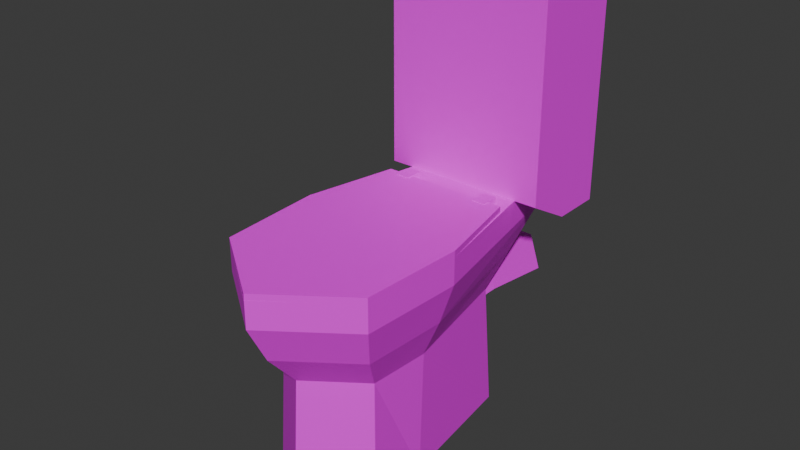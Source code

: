 # Source: Toilet01.blend  (saved by Blender 4.2.66; exported with 4.5.12 LTS)
import bpy
from mathutils import Matrix  # noqa: F401  (used for matrix-valued properties, if any)

bpy.ops.wm.read_factory_settings(use_empty=True)
scene = bpy.context.scene
scene.name = 'Scene'

# ---- collections
col_collection = bpy.data.collections.new('Collection'); scene.collection.children.link(col_collection)

# ---- images (referenced by path relative to the original .blend; pixels are not part of the script)
import os
ASSET_DIR = os.environ.get("B2B_ASSET_DIR", "")  # directory of the original .blend (textures are referenced by path, not embedded)
HERE = os.path.dirname(os.path.abspath(__file__))  # packed textures are extracted next to this script under _unpacked/

def load_image(name, relpath, width, height, colorspace="sRGB"):
    """Load a texture the original file referenced (path relative to the .blend, or extracted next to this script)."""
    p = next((c for c in (os.path.join(HERE, relpath), os.path.join(ASSET_DIR, relpath)) if relpath and os.path.exists(c)), "")
    if p:
        img = bpy.data.images.load(p, check_existing=True)
        img.name = name
    else:  # same state as the original file: an image datablock whose file is absent (Cycles renders it pink)
        img = bpy.data.images.new(name, width, height)
        img.source = "FILE"
        img.filepath = "//" + (relpath or name)
    img.colorspace_settings.name = colorspace
    return img
img_toilet01_a_png = load_image('Toilet01_a.png', 'Toilet01_a.png', 1024, 1024, 'sRGB')

# ---- materials (node trees are filled in below, after node groups)
mat_material = bpy.data.materials.new('Material')
mat_material.alpha_threshold = 0.0
mat_material.use_transparent_shadow = False
mat_material.roughness = 0.5
mat_material.line_color = (0.0, 0.0, 0.0, 1.0)

# ---- material node trees
mat_material.use_nodes = True; mat_material.node_tree.nodes.clear()
_N = mat_material.node_tree.nodes; _L = mat_material.node_tree.links
n0 = _N.new('ShaderNodeOutputMaterial'); n0.name = 'Material Output'; n0.location = (300, 300)
n1 = _N.new('ShaderNodeBsdfPrincipled'); n1.name = 'Principled BSDF'; n1.location = (10, 300)
n1.inputs[3].default_value = 1.45
n2 = _N.new('ShaderNodeTexImage'); n2.name = 'Image Texture'; n2.location = (-280, 280)
n2.image = img_toilet01_a_png
n2.interpolation = 'Closest'
_L.new(n1.outputs[0], n0.inputs[0])
_L.new(n2.outputs[0], n1.inputs[0])
n0.is_active_output = True

# ---- world
world_world = bpy.data.worlds.new('World'); scene.world = world_world
world_world.use_nodes = True; world_world.node_tree.nodes.clear()
_N = world_world.node_tree.nodes; _L = world_world.node_tree.links
n0 = _N.new('ShaderNodeOutputWorld'); n0.name = 'World Output'; n0.location = (300, 300)
n1 = _N.new('ShaderNodeBackground'); n1.name = 'Background'; n1.location = (10, 300)
n1.inputs[0].default_value = (0.05088, 0.05088, 0.05088, 1.0)
_L.new(n1.outputs[0], n0.inputs[0])
n0.is_active_output = True
world_world.color = (0.05088, 0.05088, 0.05088)
world_world.use_sun_shadow = False
world_world.sun_shadow_jitter_overblur = 0.0

# ---- meshes
me_cylinder = bpy.data.meshes.new('Cylinder')
me_cylinder.from_pydata([(-9e-08, -1.825, 1.043e-07), (-9.22e-08, -1.777, 0.7175), (-0.3183, -1.593, 1.043e-07), (-0.2943, -1.564, 0.7175), (-0.1967, -0.4864, 1.043e-07), (-0.1819, -0.5398, 0.7175), (0.1967, -0.4864, 1.043e-07), (0.1819, -0.5398, 0.7175), (0.3183, -1.593, 1.043e-07), (0.2943, -1.564, 0.7175), (-9.443e-08, -1.946, 0.9144), (-0.3685, -1.678, 0.9144), (-0.2277, -0.3962, 0.9144), (0.2277, -0.3962, 0.9144), (0.3685, -1.678, 0.9144), (-8.333e-08, -2.056, 1.128), (-0.4243, -1.747, 1.128), (-0.2623, -0.1914, 1.128), (0.2623, -0.1914, 1.128), (0.4243, -1.747, 1.128), (-8.333e-08, -2.056, 1.275), (-0.4243, -1.747, 1.275), (-0.2623, -0.1914, 1.275), (0.2623, -0.1914, 1.275), (0.4243, -1.747, 1.275), (0.2859, -1.215, 1.043e-07), (0.3144, -1.227, 0.7175), (0.3936, -1.212, 0.9144), (0.4533, -1.185, 1.128), (0.4533, -1.185, 1.275), (-0.2859, -1.215, 1.043e-07), (-0.3144, -1.227, 0.7175), (-0.3936, -1.212, 0.9144), (-0.4533, -1.185, 1.128), (-0.4533, -1.185, 1.275), (-8.939e-08, -1.868, 1.275), (-0.3305, -1.628, 1.275), (-0.2042, -0.7832, 1.275), (0.2042, -0.7832, 1.275), (0.3305, -1.628, 1.275), (0.353, -1.19, 1.275), (-0.353, -1.19, 1.275), (-8.939e-08, -1.868, 1.127), (-0.3305, -1.628, 1.127), (-0.2042, -0.7832, 1.127), (0.2042, -0.7832, 1.127), (0.3305, -1.628, 1.127), (0.353, -1.19, 1.127), (-0.353, -1.19, 1.127), (-1.025e-07, -1.769, 0.9145), (-0.2733, -1.571, 0.9145), (-0.1689, -0.872, 0.9145), (0.1689, -0.872, 0.9145), (0.2733, -1.571, 0.9145), (0.2919, -1.208, 0.9145), (-0.2919, -1.208, 0.9145), (-1.065e-07, -1.656, 0.7175), (-0.2077, -1.505, 0.7175), (-0.1284, -0.9737, 0.7175), (0.1284, -0.9737, 0.7175), (0.2077, -1.505, 0.7175), (0.2219, -1.229, 0.7175), (-0.2219, -1.229, 0.7175), (-1.106e-07, -1.436, 0.3955), (-0.1409, -1.334, 0.3955), (-0.08707, -0.9737, 0.3955), (0.08707, -0.9737, 0.3955), (0.1409, -1.334, 0.3955), (0.1505, -1.147, 0.3955), (-0.1505, -1.147, 0.3955), (0.2032, -0.7191, 1.275), (0.2032, -0.7191, 1.314), (0.2032, -0.6205, 1.275), (0.2032, -0.6205, 1.314), (0.2768, -0.7191, 1.275), (0.2768, -0.7191, 1.314), (0.2768, -0.6205, 1.275), (0.2768, -0.6205, 1.314), (-0.2768, -0.7191, 1.275), (-0.2768, -0.7191, 1.314), (-0.2768, -0.6205, 1.275), (-0.2768, -0.6205, 1.314), (-0.2032, -0.7191, 1.275), (-0.2032, -0.7191, 1.314), (-0.2032, -0.6205, 1.275), (-0.2032, -0.6205, 1.314), (9.851e-09, -0.5398, 0.5439), (-0.1651, -0.5398, 0.6638), (-0.1021, -0.5398, 0.858), (0.1021, -0.5398, 0.858), (0.1651, -0.5398, 0.6638), (9.851e-09, -0.4317, 0.5439), (-0.1651, -0.4317, 0.6638), (-0.1021, -0.4317, 0.858), (0.1021, -0.4317, 0.858), (0.1651, -0.4317, 0.6638), (9.851e-09, -1.211e-07, 0.4858), (-0.1651, -1.211e-07, 0.6058), (-0.1021, -1.211e-07, 0.7999), (0.1021, -1.211e-07, 0.7999), (0.1651, -1.211e-07, 0.6058), (-0.4533, -0.5313, 1.275), (-0.4533, -0.5313, 2.458), (-0.4533, -1.49e-07, 1.275), (-0.4533, -1.49e-07, 2.458), (0.4533, -0.5313, 1.275), (0.4533, -0.5313, 2.458), (0.4533, -1.49e-07, 1.275), (0.4533, -1.49e-07, 2.458), (-0.4533, -0.2715, 1.128), (0.4533, -0.2715, 1.128), (-0.4533, -0.2598, 1.275), (-0.4533, -8.941e-08, 1.128), (0.4533, -8.941e-08, 1.128), (-0.4533, -8.941e-08, 1.275), (0.4533, -8.941e-08, 1.275)], [(101, 111)], [(0, 1, 3, 2), (30, 31, 5, 4), (4, 5, 7, 6), (7, 5, 12, 13), (25, 26, 9, 8), (8, 9, 1, 0), (10, 14, 19, 15), (26, 7, 13, 27), (31, 3, 11, 32), (1, 9, 14, 10), (3, 1, 10, 11), (28, 18, 23, 29), (13, 12, 17, 18), (11, 10, 15, 16), (27, 13, 18, 28), (32, 11, 16, 33), (20, 24, 39, 35), (33, 16, 21, 34), (15, 19, 24, 20), (16, 15, 20, 21), (14, 27, 28, 19), (19, 28, 29, 24), (9, 26, 27, 14), (6, 7, 26, 25), (17, 33, 34, 22), (12, 32, 33, 17), (5, 31, 32, 12), (2, 3, 31, 30), (38, 37, 44, 45), (23, 22, 37, 38), (21, 20, 35, 36), (24, 29, 40, 39), (29, 23, 38, 40), (22, 34, 41, 37), (34, 21, 36, 41), (44, 48, 55, 51), (36, 35, 42, 43), (39, 40, 47, 46), (40, 38, 45, 47), (41, 36, 43, 48), (37, 41, 48, 44), (35, 39, 46, 42), (53, 54, 61, 60), (42, 46, 53, 49), (45, 44, 51, 52), (43, 42, 49, 50), (46, 47, 54, 53), (47, 45, 52, 54), (48, 43, 50, 55), (56, 60, 67, 63), (54, 52, 59, 61), (55, 50, 57, 62), (51, 55, 62, 58), (49, 53, 60, 56), (52, 51, 58, 59), (50, 49, 56, 57), (64, 63, 67, 68, 66, 65, 69), (59, 58, 65, 66), (57, 56, 63, 64), (60, 61, 68, 67), (61, 59, 66, 68), (62, 57, 64, 69), (58, 62, 69, 65), (70, 71, 73, 72), (72, 73, 77, 76), (76, 77, 75, 74), (74, 75, 71, 70), (78, 79, 81, 80), (77, 73, 71, 75), (80, 81, 85, 84), (84, 85, 83, 82), (82, 83, 79, 78), (85, 81, 79, 83), (86, 90, 95, 91), (89, 88, 93, 94), (87, 86, 91, 92), (90, 89, 94, 95), (88, 87, 92, 93), (95, 94, 99, 100), (93, 92, 97, 98), (91, 95, 100, 96), (94, 93, 98, 99), (92, 91, 96, 97), (101, 102, 104, 103), (107, 108, 106, 105), (105, 106, 102, 101), (108, 104, 102, 106), (113, 115, 105, 110), (110, 109, 112, 113), (101, 109, 110, 105), (101, 114, 112, 109)])
_uv = me_cylinder.uv_layers.new(name='UVMap')
_uv.uv.foreach_set('vector', [0.0, 0.4812, 0.2656, 0.4812, 0.2891, 0.5813, 0.007812, 0.5875, 0.01562, 0.6938, 0.2812, 0.6875, 0.2578, 0.9, 0.0, 0.9062, 0.2656, 0.0, 0.2578, 0.3313, 0.04688, 0.3313, 0.03906, 0.0, 0.04688, 0.3313, 0.2578, 0.3313, 0.2812, 0.4437, 0.02344, 0.4437, 0.4766, 0.2812, 0.2188, 0.2812, 0.2109, 0.175, 0.4844, 0.1813, 0.4844, 0.1813, 0.2109, 0.175, 0.2344, 0.06875, 0.4844, 0.06875, 0.1484, 0.03125, 0.1328, 0.1562, 0.05469, 0.15, 0.07031, 0.00625, 0.2188, 0.2812, 0.2422, 0.4812, 0.1719, 0.525, 0.1406, 0.2875, 0.2812, 0.6875, 0.2891, 0.5813, 0.3672, 0.5688, 0.3516, 0.7, 0.2344, 0.06875, 0.2109, 0.175, 0.1328, 0.1562, 0.1484, 0.03125, 0.2891, 0.5813, 0.2656, 0.4812, 0.3438, 0.4375, 0.3672, 0.5688, 0.07031, 0.3, 0.09375, 0.5813, 0.04688, 0.5875, 0.01562, 0.3063, 0.02344, 0.4437, 0.2812, 0.4437, 0.3047, 0.575, 0.0, 0.575, 0.3672, 0.5688, 0.3438, 0.4375, 0.4219, 0.4125, 0.4453, 0.5625, 0.1406, 0.2875, 0.1719, 0.525, 0.09375, 0.5813, 0.07031, 0.3, 0.3516, 0.7, 0.3672, 0.5688, 0.4453, 0.5625, 0.4297, 0.7125, 0.7578, 0.475, 0.9453, 0.55, 0.8672, 0.6, 0.7578, 0.5562, 0.4297, 0.7125, 0.4453, 0.5625, 0.5, 0.5562, 0.4844, 0.7125, 0.07031, 0.00625, 0.05469, 0.15, 0.0, 0.15, 0.01562, 0.0, 0.4453, 0.5625, 0.4219, 0.4125, 0.4766, 0.4125, 0.5, 0.5562, 0.1328, 0.1562, 0.1406, 0.2875, 0.07031, 0.3, 0.05469, 0.15, 0.05469, 0.15, 0.07031, 0.3, 0.01562, 0.3063, 0.0, 0.15, 0.2109, 0.175, 0.2188, 0.2812, 0.1406, 0.2875, 0.1328, 0.1562, 0.4844, 0.4875, 0.2422, 0.4812, 0.2188, 0.2812, 0.4766, 0.2812, 0.4062, 1.0, 0.4297, 0.7125, 0.4844, 0.7125, 0.4609, 1.0, 0.3281, 0.9375, 0.3516, 0.7, 0.4297, 0.7125, 0.4062, 1.0, 0.2578, 0.9, 0.2812, 0.6875, 0.3516, 0.7, 0.3281, 0.9375, 0.007812, 0.5875, 0.2891, 0.5813, 0.2812, 0.6875, 0.01562, 0.6938, 0.7031, 0.5625, 0.8047, 0.5625, 0.8047, 0.5875, 0.7031, 0.5875, 0.9297, 0.95, 0.5781, 0.95, 0.625, 0.8562, 0.875, 0.8562, 0.5547, 0.55, 0.7578, 0.475, 0.7578, 0.5562, 0.6406, 0.6, 0.9453, 0.55, 1.0, 0.6938, 0.9062, 0.6938, 0.8672, 0.6, 1.0, 0.6938, 0.9297, 0.95, 0.875, 0.8562, 0.9062, 0.6938, 0.5781, 0.95, 0.5, 0.6938, 0.6016, 0.6938, 0.625, 0.8562, 0.5, 0.6938, 0.5547, 0.55, 0.6406, 0.6, 0.6016, 0.6938, 0.6328, 0.675, 0.6797, 0.6187, 0.7109, 0.65, 0.6641, 0.6938, 0.6641, 0.5813, 0.75, 0.575, 0.75, 0.6, 0.6641, 0.6125, 0.6641, 0.6125, 0.6094, 0.6625, 0.6328, 0.675, 0.6875, 0.625, 0.6641, 0.6125, 0.6094, 0.6625, 0.6328, 0.675, 0.6875, 0.625, 0.6094, 0.6625, 0.6484, 0.6, 0.6797, 0.6187, 0.6328, 0.675, 0.6094, 0.6625, 0.6484, 0.6, 0.6797, 0.6187, 0.6328, 0.675, 0.75, 0.575, 0.8359, 0.5813, 0.8359, 0.6125, 0.75, 0.6, 0.7109, 0.65, 0.6641, 0.6875, 0.6953, 0.7125, 0.7344, 0.6812, 0.75, 0.6, 0.8359, 0.6125, 0.8203, 0.6562, 0.75, 0.6375, 0.7031, 0.5875, 0.8047, 0.5875, 0.7969, 0.6438, 0.7109, 0.6438, 0.6641, 0.6125, 0.75, 0.6, 0.75, 0.6375, 0.6797, 0.6562, 0.6875, 0.625, 0.6328, 0.675, 0.6641, 0.6875, 0.7109, 0.65, 0.6875, 0.625, 0.6328, 0.675, 0.6641, 0.6875, 0.7109, 0.65, 0.6328, 0.675, 0.6797, 0.6187, 0.7109, 0.65, 0.6641, 0.6938, 0.75, 0.6812, 0.8047, 0.7, 0.7891, 0.7563, 0.75, 0.7563, 0.7109, 0.65, 0.6641, 0.6875, 0.6953, 0.7125, 0.7344, 0.6812, 0.6641, 0.6938, 0.7109, 0.65, 0.7266, 0.675, 0.6953, 0.7125, 0.6641, 0.6938, 0.7109, 0.65, 0.7266, 0.675, 0.6953, 0.7125, 0.75, 0.6375, 0.8203, 0.6562, 0.8047, 0.7, 0.75, 0.6812, 0.7109, 0.6438, 0.7969, 0.6438, 0.7891, 0.6875, 0.7188, 0.6875, 0.6797, 0.6562, 0.75, 0.6375, 0.75, 0.6812, 0.6953, 0.7, 0.7188, 0.7312, 0.75, 0.7, 0.7812, 0.7312, 0.7812, 0.7625, 0.7734, 0.8, 0.7266, 0.8, 0.7188, 0.7625, 0.7188, 0.6875, 0.7891, 0.6875, 0.7734, 0.75, 0.7344, 0.75, 0.6953, 0.7, 0.75, 0.6812, 0.75, 0.7563, 0.7109, 0.7563, 0.7344, 0.6812, 0.6953, 0.7125, 0.7344, 0.75, 0.7578, 0.725, 0.7344, 0.6812, 0.6953, 0.7125, 0.7344, 0.75, 0.7578, 0.725, 0.6953, 0.7125, 0.7266, 0.675, 0.7578, 0.725, 0.7344, 0.75, 0.6953, 0.7125, 0.7266, 0.675, 0.7578, 0.725, 0.7344, 0.75, 0.6406, 0.9875, 0.625, 0.9875, 0.625, 0.9563, 0.6406, 0.9563, 0.8672, 0.9875, 0.8438, 0.9875, 0.8438, 0.95, 0.8672, 0.95, 0.6406, 0.9563, 0.6562, 0.9563, 0.6562, 0.9875, 0.6406, 0.9875, 0.8906, 0.9875, 0.8672, 0.9875, 0.8672, 0.95, 0.8906, 0.95, 0.8594, 0.9875, 0.8438, 0.9875, 0.8438, 0.9563, 0.8594, 0.9563, 0.8438, 0.95, 0.8906, 0.95, 0.8906, 0.9875, 0.8438, 0.9875, 0.6719, 0.9875, 0.6484, 0.9875, 0.6484, 0.95, 0.6719, 0.95, 0.8594, 0.9563, 0.875, 0.9563, 0.875, 0.9875, 0.8594, 0.9875, 0.625, 0.95, 0.6484, 0.95, 0.6484, 0.9875, 0.625, 0.9875, 0.625, 0.95, 0.6719, 0.95, 0.6719, 0.9875, 0.625, 0.9875, 0.007812, 0.6313, 0.007812, 0.5437, 0.0625, 0.5375, 0.0625, 0.6313, 0.0, 0.4563, 0.0, 0.3688, 0.05469, 0.3688, 0.05469, 0.4563, 0.1328, 0.4625, 0.1484, 0.3812, 0.2031, 0.3812, 0.1875, 0.4688, 0.007812, 0.5437, 0.0, 0.4563, 0.05469, 0.4563, 0.0625, 0.5375, 0.125, 0.55, 0.1328, 0.4625, 0.1875, 0.4688, 0.1797, 0.55, 0.0625, 0.5375, 0.05469, 0.4563, 0.2891, 0.4688, 0.2891, 0.55, 0.1797, 0.55, 0.1875, 0.4688, 0.4141, 0.4625, 0.3984, 0.55, 0.0625, 0.6313, 0.0625, 0.5375, 0.2891, 0.55, 0.2969, 0.6375, 0.05469, 0.4563, 0.05469, 0.3688, 0.2891, 0.375, 0.2891, 0.4688, 0.1875, 0.4688, 0.2031, 0.3812, 0.4219, 0.3812, 0.4141, 0.4625, 0.4844, 0.15, 0.4844, 1.0, 0.0, 1.0, 0.0, 0.15, 0.5617, 0.0001014, 0.5617, 0.9999, 0.0001014, 0.9999, 0.0001014, 0.0001014, 0.4844, 0.4875, 0.4844, 1.0, 0.0, 1.0, 0.0, 0.4875, 0.3359, 0.5375, 0.3359, 1.0, 0.0, 1.0, 0.0, 0.5375, 0.0, 0.125, 0.0, 0.0, 0.5625, 0.0, 0.2891, 0.125, 0.1406, 0.625, 0.1406, 1.0, 0.0, 1.0, 0.0, 0.625, 0.2969, 1.0, 0.1406, 1.0, 0.1406, 0.625, 0.2969, 0.625, 0.0, 0.15, 0.4844, 0.15, 0.4844, 0.2562, 0.2344, 0.2562])
me_cylinder.materials.append(mat_material)
me_cylinder.update()
me_cylinder_001 = bpy.data.meshes.new('Cylinder.001')
me_cylinder_001.from_pydata([(-8.333e-08, -1.373, -0.01684), (-0.4243, -1.065, -0.01684), (-0.3484, 0.0, -0.01684), (0.3484, 0.0, -0.01684), (0.4243, -1.065, -0.01684), (0.4533, -0.5022, -0.01684), (-0.4533, -0.5022, -0.01684), (-0.4243, -1.065, 0.01684), (-8.333e-08, -1.373, 0.01684), (-0.4533, -0.5022, 0.01684), (0.4533, -0.5022, 0.01684), (0.3484, 0.0, 0.01684), (0.4243, -1.065, 0.01684), (-0.3484, 0.0, 0.01684)], [], [(0, 1, 4), (5, 6, 2, 3), (8, 12, 7), (9, 7, 12, 10), (10, 11, 13, 9), (13, 11, 3, 2), (1, 0, 8, 7), (6, 1, 7, 9), (6, 5, 4, 1), (5, 3, 11, 10), (0, 4, 12, 8), (4, 5, 10, 12), (2, 6, 9, 13)])
_uv = me_cylinder_001.uv_layers.new(name='UVMap')
_uv.uv.foreach_set('vector', [0.7422, 0.0, 0.9531, 0.1063, 0.5469, 0.1063, 0.5234, 0.3, 0.9609, 0.3, 0.9219, 0.475, 0.5781, 0.475, 0.7422, 0.0, 0.9531, 0.1063, 0.5469, 0.1063, 0.5234, 0.3, 0.5469, 0.1063, 0.9531, 0.1063, 0.9609, 0.3, 0.9609, 0.3, 0.9219, 0.475, 0.5781, 0.475, 0.5234, 0.3, 0.7422, 0.3688, 0.7422, 0.1187, 0.7578, 0.1187, 0.7578, 0.3688, 0.7656, 0.1688, 0.7656, 0.2438, 0.7578, 0.2438, 0.7578, 0.1688, 0.7656, 0.0875, 0.7656, 0.1688, 0.7578, 0.1688, 0.7578, 0.0875, 0.9609, 0.3, 0.5234, 0.3, 0.5469, 0.1063, 0.9531, 0.1063, 0.7656, 0.4, 0.7656, 0.4688, 0.7578, 0.4688, 0.7578, 0.4, 0.7656, 0.2438, 0.7656, 0.3187, 0.7578, 0.3187, 0.7578, 0.2438, 0.7656, 0.3187, 0.7656, 0.4, 0.7578, 0.4, 0.7578, 0.3187, 0.7656, 0.01875, 0.7656, 0.0875, 0.7578, 0.0875, 0.7578, 0.01875])
me_cylinder_001.materials.append(mat_material)
me_cylinder_001.update()

# ---- objects
ob_toilet01 = bpy.data.objects.new('Toilet01', me_cylinder)
ob_toilet01_lid = bpy.data.objects.new('Toilet01.Lid', me_cylinder_001)

# ---- transforms, parenting, visibility, modifiers, constraints
ob_toilet01.location = (1.192e-07, 0.0, 0.0)
ob_toilet01.scale = (0.65, 0.65, 0.65)
ob_toilet01_lid.parent = ob_toilet01
ob_toilet01_lid.location = (1.192e-07, -0.6823, 1.292)

# ---- collection membership
col_collection.objects.link(ob_toilet01)
col_collection.objects.link(ob_toilet01_lid)

# ---- scene / render settings (as saved in the file)
scene.frame_start = 1; scene.frame_end = 250; scene.frame_set(1)
scene.render.engine = 'BLENDER_EEVEE_NEXT'
scene.cycles.sampling_pattern = 'TABULATED_SOBOL'
scene.eevee.ray_tracing_options.trace_max_roughness = 0.0
bpy.context.view_layer.update()

# ---- added for rendering (the .blend has no active camera and no usable light): camera, sun
cam_auto = bpy.data.cameras.new('AutoCamera')
cam_auto.lens = 50.0
cam_auto.sensor_width = 36.0
cam_auto.clip_end = 1000.0
ob_auto_camera = bpy.data.objects.new('AutoCamera', cam_auto)
scene.collection.objects.link(ob_auto_camera)
ob_auto_camera.location = (2.00262, -3.07127, 2.40085)
ob_auto_camera.rotation_euler = (1.09748, -7.21219e-08, 0.694738)
scene.camera = ob_auto_camera
light_auto_sun = bpy.data.lights.new('AutoSun', 'SUN')
light_auto_sun.energy = 3.0
light_auto_sun.angle = 0.0523599
ob_auto_sun = bpy.data.objects.new('AutoSun', light_auto_sun)
scene.collection.objects.link(ob_auto_sun)
ob_auto_sun.rotation_euler = (0.872665, 0.174533, 0.523599)
bpy.context.view_layer.update()
